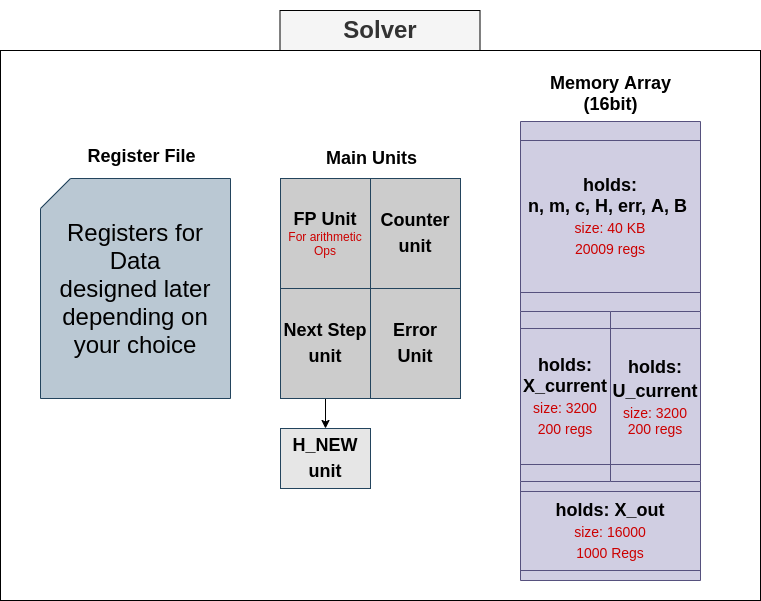

The diagram above was exported from draw.io. Its source (the exported page's mxGraphModel, read from the mxfile embedded in the PNG):
<mxGraphModel dx="1355" dy="725" grid="1" gridSize="10" guides="1" tooltips="1" connect="1" arrows="1" fold="1" page="1" pageScale="1" pageWidth="850" pageHeight="1100" math="0" shadow="0">
  <root>
    <mxCell id="oyhgHZqHUV5uV8OGZXAk-0" />
    <mxCell id="oyhgHZqHUV5uV8OGZXAk-1" parent="oyhgHZqHUV5uV8OGZXAk-0" />
    <mxCell id="gjrOy_vH-1Pe9tBKfR1P-0" value="" style="rounded=0;whiteSpace=wrap;html=1;shadow=0;fillColor=none;" vertex="1" parent="oyhgHZqHUV5uV8OGZXAk-1">
      <mxGeometry x="60" y="70" width="760" height="550" as="geometry" />
    </mxCell>
    <mxCell id="Ke7FBl8Fo6Ca4h7aL05W-0" value="&lt;font style=&quot;font-size: 18px&quot;&gt;holds: X_out&lt;span style=&quot;font-weight: normal ; font-size: 14px&quot;&gt;&lt;font color=&quot;#cc0000&quot; style=&quot;font-size: 14px&quot;&gt;&lt;br&gt;size: 16000&lt;br&gt;1000 Regs&lt;/font&gt;&lt;/span&gt;&lt;br&gt;&lt;/font&gt;" style="shape=process;whiteSpace=wrap;html=1;backgroundOutline=1;direction=south;fillColor=#d0cee2;strokeColor=#56517e;fontStyle=1" parent="oyhgHZqHUV5uV8OGZXAk-1" vertex="1">
      <mxGeometry x="580" y="501" width="180" height="99" as="geometry" />
    </mxCell>
    <mxCell id="7VVGOneXd35A7h2JohAR-4" value="&lt;font style=&quot;font-size: 18px&quot;&gt;Register File&lt;/font&gt;" style="text;html=1;align=center;verticalAlign=middle;resizable=0;points=[];autosize=1;fontStyle=1" parent="oyhgHZqHUV5uV8OGZXAk-1" vertex="1">
      <mxGeometry x="141" y="166" width="120" height="20" as="geometry" />
    </mxCell>
    <mxCell id="-G8GM7Kd1hH8lSYZF6jU-1" value="&lt;font&gt;&lt;font style=&quot;font-size: 24px&quot; color=&quot;#000000&quot;&gt;Registers for Data&lt;br&gt;designed later&lt;br&gt;depending on your choice&lt;/font&gt;&lt;br&gt;&lt;/font&gt;" style="shape=card;whiteSpace=wrap;html=1;strokeColor=#23445d;fillColor=#bac8d3;" parent="oyhgHZqHUV5uV8OGZXAk-1" vertex="1">
      <mxGeometry x="100" y="198" width="190" height="220" as="geometry" />
    </mxCell>
    <mxCell id="gjrOy_vH-1Pe9tBKfR1P-1" value="&lt;h1&gt;Solver&lt;/h1&gt;" style="text;html=1;spacing=5;spacingTop=-20;whiteSpace=wrap;overflow=hidden;rounded=0;fontStyle=1;fillColor=#f5f5f5;strokeColor=#000000;fontColor=#333333;align=center;" vertex="1" parent="oyhgHZqHUV5uV8OGZXAk-1">
      <mxGeometry x="339.5" y="30" width="200" height="40" as="geometry" />
    </mxCell>
    <mxCell id="yj0tSrS5wqLB43G96jju-0" value="&lt;font style=&quot;font-size: 18px&quot;&gt;holds:&lt;br&gt;n, m, c, H, err, A, B&amp;nbsp;&lt;br&gt;&lt;font color=&quot;#cc0000&quot; style=&quot;font-size: 14px ; font-weight: normal&quot;&gt;size: 40 KB&lt;br&gt;20009 regs&lt;/font&gt;&lt;/font&gt;" style="shape=process;whiteSpace=wrap;html=1;backgroundOutline=1;direction=south;fillColor=#d0cee2;strokeColor=#56517e;fontStyle=1" vertex="1" parent="oyhgHZqHUV5uV8OGZXAk-1">
      <mxGeometry x="580" y="141" width="180" height="190" as="geometry" />
    </mxCell>
    <mxCell id="yj0tSrS5wqLB43G96jju-1" value="&lt;font style=&quot;font-size: 18px&quot;&gt;Memory&amp;nbsp;&lt;span style=&quot;white-space: normal&quot;&gt;Array (&lt;/span&gt;&lt;span style=&quot;white-space: normal&quot;&gt;16bit)&lt;/span&gt;&lt;/font&gt;" style="text;html=1;align=center;verticalAlign=middle;resizable=0;points=[];autosize=1;fontStyle=1" vertex="1" parent="oyhgHZqHUV5uV8OGZXAk-1">
      <mxGeometry x="570" y="103" width="200" height="20" as="geometry" />
    </mxCell>
    <mxCell id="yj0tSrS5wqLB43G96jju-2" value="&lt;font style=&quot;font-size: 14px&quot;&gt;&lt;span style=&quot;font-size: 18px&quot;&gt;holds:&lt;/span&gt;&lt;br style=&quot;font-size: 18px&quot;&gt;&lt;span style=&quot;font-size: 18px&quot;&gt;U_current&lt;/span&gt;&lt;br style=&quot;font-size: 18px&quot;&gt;&lt;span style=&quot;font-weight: normal&quot;&gt;&lt;font color=&quot;#cc0000&quot;&gt;&lt;span&gt;size: 3200&lt;/span&gt;&lt;br&gt;&lt;span&gt;200 regs&lt;/span&gt;&lt;/font&gt;&lt;/span&gt;&lt;br&gt;&lt;/font&gt;" style="shape=process;whiteSpace=wrap;html=1;backgroundOutline=1;direction=south;fillColor=#d0cee2;strokeColor=#56517e;fontStyle=1" vertex="1" parent="oyhgHZqHUV5uV8OGZXAk-1">
      <mxGeometry x="670" y="331" width="90" height="170" as="geometry" />
    </mxCell>
    <mxCell id="yj0tSrS5wqLB43G96jju-3" value="&lt;font style=&quot;font-size: 18px&quot;&gt;holds:&lt;br&gt;X_current&lt;br&gt;&lt;font color=&quot;#cc0000&quot; style=&quot;font-size: 14px ; font-weight: normal&quot;&gt;size: 3200&lt;br&gt;200 regs&lt;/font&gt;&lt;br&gt;&lt;/font&gt;" style="shape=process;whiteSpace=wrap;html=1;backgroundOutline=1;direction=south;fillColor=#d0cee2;strokeColor=#56517e;fontStyle=1" vertex="1" parent="oyhgHZqHUV5uV8OGZXAk-1">
      <mxGeometry x="580" y="331" width="90" height="170" as="geometry" />
    </mxCell>
    <mxCell id="Lvx5MEW02kourjWSeyN2-0" value="&lt;b style=&quot;font-size: 18px&quot;&gt;FP Unit&lt;/b&gt;&lt;br&gt;&lt;font style=&quot;font-size: 12px&quot; color=&quot;#cc0000&quot;&gt;For arithmetic Ops&lt;/font&gt;" style="rounded=0;whiteSpace=wrap;html=1;shadow=0;fillColor=#CCCCCC;strokeColor=#23445d;" vertex="1" parent="oyhgHZqHUV5uV8OGZXAk-1">
      <mxGeometry x="340" y="198" width="90" height="110" as="geometry" />
    </mxCell>
    <mxCell id="Lvx5MEW02kourjWSeyN2-6" style="edgeStyle=orthogonalEdgeStyle;rounded=0;orthogonalLoop=1;jettySize=auto;html=1;exitX=0.5;exitY=1;exitDx=0;exitDy=0;entryX=0.5;entryY=0;entryDx=0;entryDy=0;" edge="1" parent="oyhgHZqHUV5uV8OGZXAk-1" source="Lvx5MEW02kourjWSeyN2-1" target="Lvx5MEW02kourjWSeyN2-5">
      <mxGeometry relative="1" as="geometry" />
    </mxCell>
    <mxCell id="Lvx5MEW02kourjWSeyN2-1" value="&lt;span style=&quot;font-size: 18px ; font-weight: 700&quot;&gt;Next Step&lt;/span&gt;&lt;br style=&quot;font-size: 18px ; font-weight: 700&quot;&gt;&lt;span style=&quot;font-size: 18px ; font-weight: 700&quot;&gt;unit&lt;/span&gt;" style="rounded=0;whiteSpace=wrap;html=1;shadow=0;fillColor=#CCCCCC;strokeColor=#23445d;" vertex="1" parent="oyhgHZqHUV5uV8OGZXAk-1">
      <mxGeometry x="340" y="308" width="90" height="110" as="geometry" />
    </mxCell>
    <mxCell id="Lvx5MEW02kourjWSeyN2-2" value="&lt;span style=&quot;font-size: 18px ; font-weight: 700&quot;&gt;Counter&lt;/span&gt;&lt;br style=&quot;font-size: 18px ; font-weight: 700&quot;&gt;&lt;span style=&quot;font-size: 18px ; font-weight: 700&quot;&gt;unit&lt;/span&gt;" style="rounded=0;whiteSpace=wrap;html=1;shadow=0;fillColor=#CCCCCC;strokeColor=#23445d;" vertex="1" parent="oyhgHZqHUV5uV8OGZXAk-1">
      <mxGeometry x="430" y="198" width="90" height="110" as="geometry" />
    </mxCell>
    <mxCell id="Lvx5MEW02kourjWSeyN2-3" value="&lt;span style=&quot;font-size: 18px ; font-weight: 700&quot;&gt;Error&lt;/span&gt;&lt;br style=&quot;font-size: 18px ; font-weight: 700&quot;&gt;&lt;span style=&quot;font-size: 18px ; font-weight: 700&quot;&gt;Unit&lt;/span&gt;" style="rounded=0;whiteSpace=wrap;html=1;shadow=0;fillColor=#CCCCCC;strokeColor=#23445d;" vertex="1" parent="oyhgHZqHUV5uV8OGZXAk-1">
      <mxGeometry x="430" y="308" width="90" height="110" as="geometry" />
    </mxCell>
    <mxCell id="Lvx5MEW02kourjWSeyN2-4" value="&lt;font style=&quot;font-size: 18px&quot;&gt;Main Units&lt;/font&gt;" style="text;html=1;align=center;verticalAlign=middle;resizable=0;points=[];autosize=1;fontStyle=1" vertex="1" parent="oyhgHZqHUV5uV8OGZXAk-1">
      <mxGeometry x="375.5" y="168" width="110" height="20" as="geometry" />
    </mxCell>
    <mxCell id="Lvx5MEW02kourjWSeyN2-5" value="&lt;span style=&quot;font-size: 18px ; font-weight: 700 ; white-space: normal&quot;&gt;H_NEW&lt;/span&gt;&lt;br style=&quot;font-size: 18px ; font-weight: 700 ; white-space: normal&quot;&gt;&lt;span style=&quot;font-size: 18px ; font-weight: 700 ; white-space: normal&quot;&gt;unit&lt;/span&gt;" style="rounded=0;whiteSpace=wrap;html=1;shadow=0;fillColor=#E6E6E6;strokeColor=#23445d;" vertex="1" parent="oyhgHZqHUV5uV8OGZXAk-1">
      <mxGeometry x="340" y="448" width="90" height="60" as="geometry" />
    </mxCell>
  </root>
</mxGraphModel>